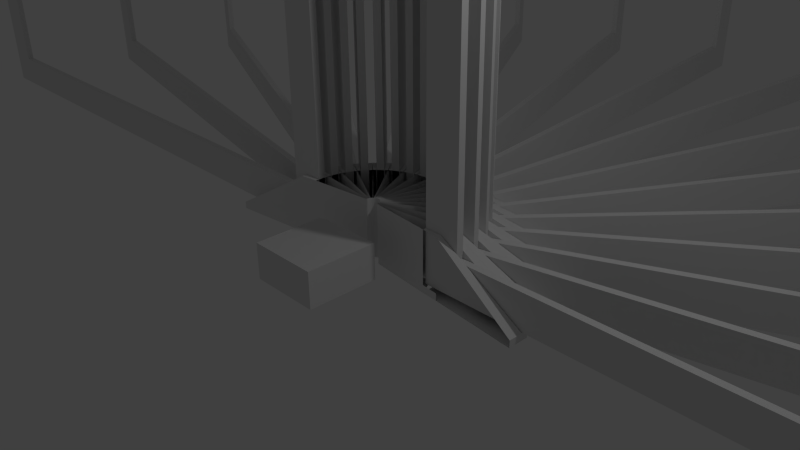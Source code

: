 # Source: design1.blend  (saved by Blender 2.71.0; exported with 4.5.12 LTS)
import bpy
from mathutils import Matrix  # noqa: F401  (used for matrix-valued properties, if any)

bpy.ops.wm.read_factory_settings(use_empty=True)
scene = bpy.context.scene
scene.name = 'Scene'

# ---- collections
col_collection_1 = bpy.data.collections.new('Collection 1'); scene.collection.children.link(col_collection_1)
col_collection_2 = bpy.data.collections.new('Collection 2'); scene.collection.children.link(col_collection_2)
col_collection_2.hide_render = True
col_collection_2.hide_viewport = True

# ---- materials (node trees are filled in below, after node groups)
mat_material = bpy.data.materials.new('Material')
mat_material.alpha_threshold = 0.0
mat_material.use_transparent_shadow = False
mat_material.roughness = 0.5
mat_material.line_color = (0.0, 0.0, 0.0, 1.0)

# ---- material node trees

# ---- world
world_world = bpy.data.worlds.new('World'); scene.world = world_world
world_world.color = (0.05088, 0.05088, 0.05088)
world_world.use_sun_shadow = False
world_world.sun_shadow_jitter_overblur = 0.0
world_world.cycles.sampling_method = 'MANUAL'
world_world.cycles.sample_map_resolution = 256

# ---- cameras
cam_camera = bpy.data.cameras.new('Camera')
cam_camera.clip_end = 100.0
cam_camera.lens = 35.0
cam_camera.sensor_width = 32.0
cam_camera.sensor_height = 18.0
cam_camera.ortho_scale = 7.314
cam_camera.dof.focus_distance = 0.0
cam_camera.dof.aperture_fstop = 128.0

# ---- lights
light_lamp = bpy.data.lights.new('Lamp', 'POINT')
light_lamp.transmission_factor = 0.0
light_lamp.cutoff_distance = 30.0
light_lamp.energy = 100.0
light_lamp.shadow_buffer_clip_start = 1.001
light_lamp.shadow_soft_size = 0.1
light_lamp.shadow_maximum_resolution = 0.006
light_lamp.use_absolute_resolution = True
light_lamp.cycles.use_multiple_importance_sampling = False

# ---- meshes
me_cube_002 = bpy.data.meshes.new('Cube.002')
me_cube_002.from_pydata([(-1.0, -1.0, 0.0), (-1.0, 1.0, 0.0), (1.0, 1.0, 0.0), (1.0, -1.0, 0.0), (-1.0, -1.0, 1.0), (-1.0, 1.0, 1.0), (1.0, 1.0, 1.0), (1.0, -1.0, 1.0)], [], [(4, 5, 1, 0), (5, 6, 2, 1), (6, 7, 3, 2), (7, 4, 0, 3), (0, 1, 2, 3), (7, 6, 5, 4)])
me_cube_002.use_remesh_preserve_volume = False
me_cube_002.use_remesh_preserve_attributes = False
me_cube_002.use_mirror_vertex_groups = False
me_cube_002.update()
me_cube = bpy.data.meshes.new('Cube')
me_cube.from_pydata([(11.0, 0.05, 0.0), (11.0, -0.05, 0.0), (1.0, -0.05, 0.0), (1.0, 0.05, 0.0), (11.0, 0.05, 16.0), (11.0, -0.05, 16.0), (1.0, -0.05, 16.0), (1.0, 0.05, 16.0), (10.5, 0.05, 0.5), (1.5, 0.05, 0.5), (10.5, 0.05, 15.5), (1.5, 0.05, 15.5), (10.5, -0.05, 0.5), (1.5, -0.05, 0.5), (10.5, -0.05, 15.5), (1.5, -0.05, 15.5), (1.748, 0.05001, 0.0), (1.748, -0.04999, 0.0), (1.75, 0.05001, 0.5), (1.75, -0.04999, 0.5), (1.25, 0.05, 0.0), (1.25, -0.05, 0.0), (1.55, 0.05, 0.5), (1.55, -0.05, 0.5), (1.5, 0.05, 0.25), (1.5, -0.05, 0.25), (1.65, 0.05, 0.5), (1.65, -0.05, 0.5)], [], [(20, 21, 2, 3), (4, 7, 6, 5), (0, 4, 5, 1), (5, 6, 15, 14), (2, 6, 7, 3), (7, 4, 10, 11), (11, 10, 14, 15), (3, 7, 11, 9), (4, 0, 8, 10), (20, 3, 9, 22), (6, 2, 13, 15), (1, 5, 14, 12), (17, 1, 12, 19), (10, 8, 12, 14), (18, 19, 12, 8), (11, 15, 13, 9), (0, 1, 17, 16), (0, 16, 18, 8), (25, 17, 19, 27), (26, 27, 19, 18), (24, 25, 21, 20), (24, 20, 22, 26), (2, 21, 23, 13), (9, 13, 23, 22), (21, 25, 27, 23), (22, 23, 27, 26), (16, 17, 25, 24), (16, 24, 26, 18)])
me_cube.materials.append(mat_material)
me_cube.use_remesh_preserve_volume = False
me_cube.use_remesh_preserve_attributes = False
me_cube.use_mirror_vertex_groups = False
me_cube.update()
me_cube_001 = bpy.data.meshes.new('Cube.001')
me_cube_001.from_pydata([(1.25, 0.13, 0.0), (1.25, -0.13, 0.0), (2.5, 0.2625, 0.0), (2.5, -0.2625, 0.0), (1.25, -0.131, 0.75), (1.25, 0.131, 0.75), (1.25, 0.055, 0.0), (1.25, -0.055, 0.0), (2.5, 0.06, 0.0), (2.5, -0.06, 0.0), (1.25, -0.055, 0.75), (1.25, 0.055, 0.75), (1.0, 0.1, 0.0), (1.0, 0.1, 0.75), (1.0, 0.055, 0.0), (1.0, 0.055, 0.75), (1.0, -0.1, 0.0), (1.0, -0.1, 0.75), (1.0, -0.055, 0.0), (1.0, -0.055, 0.75), (0.1, 0.01, 0.0), (0.1, 0.01, 0.75), (0.1, -0.01, 0.0), (0.1, -0.01, 0.75), (1.25, 0.13, -0.1), (1.25, -0.13, -0.1), (2.5, 0.2625, -0.1), (2.5, -0.2625, -0.1), (2.5, 0.06, -0.1), (2.5, -0.06, -0.1), (1.0, 0.1, -0.1), (1.0, -0.11, -0.1), (0.1, 0.01, -0.1), (0.1, -0.01, -0.1)], [], [(9, 10, 4, 3), (7, 6, 14, 18), (5, 0, 12, 13), (2, 5, 11, 8), (2, 0, 5), (6, 8, 11), (25, 24, 26, 28, 29, 27), (7, 10, 9), (11, 5, 13, 15), (6, 11, 15, 14), (18, 14, 15, 19), (10, 7, 18, 19), (4, 10, 19, 17), (7, 9, 8, 6), (16, 17, 23, 22), (13, 12, 20, 21), (21, 20, 22, 23), (22, 20, 32, 33), (20, 12, 30, 32), (16, 22, 33, 31), (1, 16, 31, 25), (8, 9, 29, 28), (12, 0, 24, 30), (2, 8, 28, 26), (9, 3, 27, 29), (14, 31, 33, 32), (0, 2, 26, 24), (24, 25, 31, 30)])
me_cube_001.materials.append(mat_material)
me_cube_001.use_remesh_preserve_volume = False
me_cube_001.use_remesh_preserve_attributes = False
me_cube_001.use_mirror_vertex_groups = False
me_cube_001.update()

# ---- objects
ob_base = bpy.data.objects.new('base', me_cube_002)
ob_cube_032 = bpy.data.objects.new('Cube.032', me_cube)
ob_cube_031 = bpy.data.objects.new('Cube.031', me_cube)
ob_cube_030 = bpy.data.objects.new('Cube.030', me_cube)
ob_cube_029 = bpy.data.objects.new('Cube.029', me_cube)
ob_cube_028 = bpy.data.objects.new('Cube.028', me_cube)
ob_cube_027 = bpy.data.objects.new('Cube.027', me_cube)
ob_cube_026 = bpy.data.objects.new('Cube.026', me_cube)
ob_cube_025 = bpy.data.objects.new('Cube.025', me_cube)
ob_cube_024 = bpy.data.objects.new('Cube.024', me_cube)
ob_cube_023 = bpy.data.objects.new('Cube.023', me_cube)
ob_cube_022 = bpy.data.objects.new('Cube.022', me_cube)
ob_cube_021 = bpy.data.objects.new('Cube.021', me_cube)
ob_cube_020 = bpy.data.objects.new('Cube.020', me_cube)
ob_cube_019 = bpy.data.objects.new('Cube.019', me_cube)
ob_cube_018 = bpy.data.objects.new('Cube.018', me_cube)
ob_cube_017 = bpy.data.objects.new('Cube.017', me_cube_001)
ob_cube_016 = bpy.data.objects.new('Cube.016', me_cube_001)
ob_cube_015 = bpy.data.objects.new('Cube.015', me_cube_001)
ob_cube_014 = bpy.data.objects.new('Cube.014', me_cube_001)
ob_cube_013 = bpy.data.objects.new('Cube.013', me_cube_001)
ob_cube_012 = bpy.data.objects.new('Cube.012', me_cube_001)
ob_cube_011 = bpy.data.objects.new('Cube.011', me_cube_001)
ob_cube_010 = bpy.data.objects.new('Cube.010', me_cube_001)
ob_cube_009 = bpy.data.objects.new('Cube.009', me_cube_001)
ob_cube_008 = bpy.data.objects.new('Cube.008', me_cube_001)
ob_cube_007 = bpy.data.objects.new('Cube.007', me_cube_001)
ob_cube_006 = bpy.data.objects.new('Cube.006', me_cube_001)
ob_cube_005 = bpy.data.objects.new('Cube.005', me_cube_001)
ob_cube_004 = bpy.data.objects.new('Cube.004', me_cube_001)
ob_cube_003 = bpy.data.objects.new('Cube.003', me_cube_001)
ob_cube_001 = bpy.data.objects.new('Cube.001', me_cube_001)
ob_cube = bpy.data.objects.new('Cube', me_cube)
ob_lamp = bpy.data.objects.new('Lamp', light_lamp)
ob_camera = bpy.data.objects.new('Camera', cam_camera)
ob_cube_002 = bpy.data.objects.new('Cube.002', me_cube_001)

# ---- transforms, parenting, visibility, modifiers, constraints
ob_base.location = (0.0, -0.9215, 0.0)
ob_base.scale = (0.5, 0.5, 0.5)
ob_base.lineart.crease_threshold = 0.0
ob_cube_032.location = (0.0, 0.0, 0.0)
ob_cube_032.rotation_euler = (0.0, -0.0, 1.676)
ob_cube_032.lock_rotations_4d = False
ob_cube_032.empty_display_type = 'ARROWS'
ob_cube_032.lineart.crease_threshold = 0.0
ob_cube_031.location = (0.0, 0.0, 0.0)
ob_cube_031.rotation_euler = (0.0, -0.0, 1.885)
ob_cube_031.lock_rotations_4d = False
ob_cube_031.empty_display_type = 'ARROWS'
ob_cube_031.lineart.crease_threshold = 0.0
ob_cube_030.location = (0.0, 0.0, 0.0)
ob_cube_030.rotation_euler = (0.0, -0.0, 2.304)
ob_cube_030.lock_rotations_4d = False
ob_cube_030.empty_display_type = 'ARROWS'
ob_cube_030.lineart.crease_threshold = 0.0
ob_cube_029.location = (0.0, 0.0, 0.0)
ob_cube_029.rotation_euler = (0.0, -0.0, 2.094)
ob_cube_029.lock_rotations_4d = False
ob_cube_029.empty_display_type = 'ARROWS'
ob_cube_029.lineart.crease_threshold = 0.0
ob_cube_028.location = (0.0, 0.0, 0.0)
ob_cube_028.rotation_euler = (0.0, -0.0, 2.932)
ob_cube_028.lock_rotations_4d = False
ob_cube_028.empty_display_type = 'ARROWS'
ob_cube_028.lineart.crease_threshold = 0.0
ob_cube_027.location = (0.0, 0.0, 0.0)
ob_cube_027.rotation_euler = (0.0, -0.0, 3.142)
ob_cube_027.lock_rotations_4d = False
ob_cube_027.empty_display_type = 'ARROWS'
ob_cube_027.lineart.crease_threshold = 0.0
ob_cube_026.location = (0.0, 0.0, 0.0)
ob_cube_026.rotation_euler = (0.0, -0.0, 2.723)
ob_cube_026.lock_rotations_4d = False
ob_cube_026.empty_display_type = 'ARROWS'
ob_cube_026.lineart.crease_threshold = 0.0
ob_cube_025.location = (0.0, 0.0, 0.0)
ob_cube_025.rotation_euler = (0.0, -0.0, 2.513)
ob_cube_025.lock_rotations_4d = False
ob_cube_025.empty_display_type = 'ARROWS'
ob_cube_025.lineart.crease_threshold = 0.0
ob_cube_024.location = (0.0, 0.0, 0.0)
ob_cube_024.rotation_euler = (0.0, -0.0, 0.8378)
ob_cube_024.lock_rotations_4d = False
ob_cube_024.empty_display_type = 'ARROWS'
ob_cube_024.lineart.crease_threshold = 0.0
ob_cube_023.location = (0.0, 0.0, 0.0)
ob_cube_023.rotation_euler = (0.0, -0.0, 1.047)
ob_cube_023.lock_rotations_4d = False
ob_cube_023.empty_display_type = 'ARROWS'
ob_cube_023.lineart.crease_threshold = 0.0
ob_cube_022.location = (0.0, 0.0, 0.0)
ob_cube_022.rotation_euler = (0.0, -0.0, 1.466)
ob_cube_022.lock_rotations_4d = False
ob_cube_022.empty_display_type = 'ARROWS'
ob_cube_022.lineart.crease_threshold = 0.0
ob_cube_021.location = (0.0, 0.0, 0.0)
ob_cube_021.rotation_euler = (0.0, -0.0, 1.257)
ob_cube_021.lock_rotations_4d = False
ob_cube_021.empty_display_type = 'ARROWS'
ob_cube_021.lineart.crease_threshold = 0.0
ob_cube_020.location = (0.0, 0.0, 0.0)
ob_cube_020.rotation_euler = (0.0, -0.0, 0.4189)
ob_cube_020.lock_rotations_4d = False
ob_cube_020.empty_display_type = 'ARROWS'
ob_cube_020.lineart.crease_threshold = 0.0
ob_cube_019.location = (0.0, 0.0, 0.0)
ob_cube_019.rotation_euler = (0.0, -0.0, 0.6283)
ob_cube_019.lock_rotations_4d = False
ob_cube_019.empty_display_type = 'ARROWS'
ob_cube_019.lineart.crease_threshold = 0.0
ob_cube_018.location = (0.0, 0.0, 0.0)
ob_cube_018.rotation_euler = (0.0, -0.0, 0.2094)
ob_cube_018.lock_rotations_4d = False
ob_cube_018.empty_display_type = 'ARROWS'
ob_cube_018.lineart.crease_threshold = 0.0
ob_cube_017.location = (0.0, 0.0, 0.0)
ob_cube_017.rotation_euler = (0.0, -0.0, 1.676)
ob_cube_017.lock_rotations_4d = False
ob_cube_017.empty_display_type = 'ARROWS'
ob_cube_017.lineart.crease_threshold = 0.0
ob_cube_016.location = (0.0, 0.0, 0.0)
ob_cube_016.rotation_euler = (0.0, -0.0, 1.885)
ob_cube_016.lock_rotations_4d = False
ob_cube_016.empty_display_type = 'ARROWS'
ob_cube_016.lineart.crease_threshold = 0.0
ob_cube_015.location = (0.0, 0.0, 0.0)
ob_cube_015.rotation_euler = (0.0, -0.0, 2.304)
ob_cube_015.lock_rotations_4d = False
ob_cube_015.empty_display_type = 'ARROWS'
ob_cube_015.lineart.crease_threshold = 0.0
ob_cube_014.location = (0.0, 0.0, 0.0)
ob_cube_014.rotation_euler = (0.0, -0.0, 2.094)
ob_cube_014.lock_rotations_4d = False
ob_cube_014.empty_display_type = 'ARROWS'
ob_cube_014.lineart.crease_threshold = 0.0
ob_cube_013.location = (0.0, 0.0, 0.0)
ob_cube_013.rotation_euler = (0.0, -0.0, 2.932)
ob_cube_013.lock_rotations_4d = False
ob_cube_013.empty_display_type = 'ARROWS'
ob_cube_013.lineart.crease_threshold = 0.0
ob_cube_012.location = (0.0, 0.0, 0.0)
ob_cube_012.rotation_euler = (0.0, -0.0, 3.142)
ob_cube_012.lock_rotations_4d = False
ob_cube_012.empty_display_type = 'ARROWS'
ob_cube_012.lineart.crease_threshold = 0.0
ob_cube_011.location = (0.0, 0.0, 0.0)
ob_cube_011.rotation_euler = (0.0, -0.0, 2.723)
ob_cube_011.lock_rotations_4d = False
ob_cube_011.empty_display_type = 'ARROWS'
ob_cube_011.lineart.crease_threshold = 0.0
ob_cube_010.location = (0.0, 0.0, 0.0)
ob_cube_010.rotation_euler = (0.0, -0.0, 2.513)
ob_cube_010.lock_rotations_4d = False
ob_cube_010.empty_display_type = 'ARROWS'
ob_cube_010.lineart.crease_threshold = 0.0
ob_cube_009.location = (0.0, 0.0, 0.0)
ob_cube_009.rotation_euler = (0.0, -0.0, 0.8378)
ob_cube_009.lock_rotations_4d = False
ob_cube_009.empty_display_type = 'ARROWS'
ob_cube_009.lineart.crease_threshold = 0.0
ob_cube_008.location = (0.0, 0.0, 0.0)
ob_cube_008.rotation_euler = (0.0, -0.0, 1.047)
ob_cube_008.lock_rotations_4d = False
ob_cube_008.empty_display_type = 'ARROWS'
ob_cube_008.lineart.crease_threshold = 0.0
ob_cube_007.location = (0.0, 0.0, 0.0)
ob_cube_007.rotation_euler = (0.0, -0.0, 1.466)
ob_cube_007.lock_rotations_4d = False
ob_cube_007.empty_display_type = 'ARROWS'
ob_cube_007.lineart.crease_threshold = 0.0
ob_cube_006.location = (0.0, 0.0, 0.0)
ob_cube_006.rotation_euler = (0.0, -0.0, 1.257)
ob_cube_006.lock_rotations_4d = False
ob_cube_006.empty_display_type = 'ARROWS'
ob_cube_006.lineart.crease_threshold = 0.0
ob_cube_005.location = (0.0, 0.0, 0.0)
ob_cube_005.rotation_euler = (0.0, -0.0, 0.4189)
ob_cube_005.lock_rotations_4d = False
ob_cube_005.empty_display_type = 'ARROWS'
ob_cube_005.lineart.crease_threshold = 0.0
ob_cube_004.location = (0.0, 0.0, 0.0)
ob_cube_004.rotation_euler = (0.0, -0.0, 0.6283)
ob_cube_004.lock_rotations_4d = False
ob_cube_004.empty_display_type = 'ARROWS'
ob_cube_004.lineart.crease_threshold = 0.0
ob_cube_003.location = (0.0, 0.0, 0.0)
ob_cube_003.rotation_euler = (0.0, -0.0, 0.2094)
ob_cube_003.lock_rotations_4d = False
ob_cube_003.empty_display_type = 'ARROWS'
ob_cube_003.lineart.crease_threshold = 0.0
ob_cube_001.location = (0.0, 0.0, 0.0)
ob_cube_001.lock_rotations_4d = False
ob_cube_001.empty_display_type = 'ARROWS'
ob_cube_001.lineart.crease_threshold = 0.0
ob_cube.location = (0.0, 0.0, 0.0)
ob_cube.lock_rotations_4d = False
ob_cube.empty_display_type = 'ARROWS'
ob_cube.lineart.crease_threshold = 0.0
ob_lamp.location = (4.076, 1.005, 5.904)
ob_lamp.rotation_euler = (0.6503, 0.05522, 1.866)
ob_lamp.lock_rotations_4d = False
ob_lamp.empty_display_type = 'ARROWS'
ob_lamp.color = (0.0, 0.0, 0.0, 0.0)
ob_lamp.lineart.crease_threshold = 0.0
ob_camera.location = (7.481, -6.508, 5.344)
ob_camera.rotation_euler = (1.109, 0.01082, 0.8149)
ob_camera.lock_rotations_4d = False
ob_camera.empty_display_type = 'ARROWS'
ob_camera.color = (0.0, 0.0, 0.0, 0.0)
ob_camera.display_type = 'WIRE'
ob_camera.lineart.crease_threshold = 0.0
ob_cube_002.location = (0.0, 0.0, 0.0)
ob_cube_002.lock_rotations_4d = False
ob_cube_002.empty_display_type = 'ARROWS'
ob_cube_002.lineart.crease_threshold = 0.0

# ---- collection membership
col_collection_1.objects.link(ob_base)
col_collection_1.objects.link(ob_cube_032)
col_collection_1.objects.link(ob_cube_031)
col_collection_1.objects.link(ob_cube_030)
col_collection_1.objects.link(ob_cube_029)
col_collection_1.objects.link(ob_cube_028)
col_collection_1.objects.link(ob_cube_027)
col_collection_1.objects.link(ob_cube_026)
col_collection_1.objects.link(ob_cube_025)
col_collection_1.objects.link(ob_cube_024)
col_collection_1.objects.link(ob_cube_023)
col_collection_1.objects.link(ob_cube_022)
col_collection_1.objects.link(ob_cube_021)
col_collection_1.objects.link(ob_cube_020)
col_collection_1.objects.link(ob_cube_019)
col_collection_1.objects.link(ob_cube_018)
col_collection_1.objects.link(ob_cube_017)
col_collection_1.objects.link(ob_cube_016)
col_collection_1.objects.link(ob_cube_015)
col_collection_1.objects.link(ob_cube_014)
col_collection_1.objects.link(ob_cube_013)
col_collection_1.objects.link(ob_cube_012)
col_collection_1.objects.link(ob_cube_011)
col_collection_1.objects.link(ob_cube_010)
col_collection_1.objects.link(ob_cube_009)
col_collection_1.objects.link(ob_cube_008)
col_collection_1.objects.link(ob_cube_007)
col_collection_1.objects.link(ob_cube_006)
col_collection_1.objects.link(ob_cube_005)
col_collection_1.objects.link(ob_cube_004)
col_collection_1.objects.link(ob_cube_003)
col_collection_1.objects.link(ob_cube_001)
col_collection_1.objects.link(ob_cube)
col_collection_1.objects.link(ob_lamp)
col_collection_1.objects.link(ob_camera)
col_collection_2.objects.link(ob_cube_002)

# ---- scene / render settings (as saved in the file)
scene.camera = ob_camera
scene.frame_start = 1; scene.frame_end = 250; scene.frame_set(1)
scene.render.engine = 'BLENDER_EEVEE_NEXT'
scene.render.resolution_percentage = 50
scene.render.dither_intensity = 0.0
scene.cycles.use_denoising = False
scene.cycles.samples = 10
scene.cycles.sampling_pattern = 'TABULATED_SOBOL'
scene.cycles.light_sampling_threshold = 0.0
scene.cycles.use_adaptive_sampling = False
scene.cycles.use_light_tree = False
scene.cycles.blur_glossy = 0.0
scene.cycles.volume_bounces = 1
scene.cycles.pixel_filter_type = 'GAUSSIAN'
scene.cycles.sample_clamp_indirect = 0.0
scene.view_settings.view_transform = 'Standard'
bpy.context.view_layer.update()
